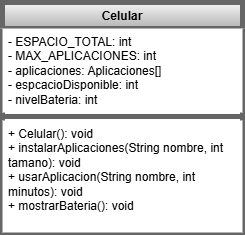

The diagram above was exported from draw.io. Its source (the exported page's mxGraphModel, read from the mxfile embedded in the PNG):
<mxGraphModel dx="1044" dy="626" grid="1" gridSize="10" guides="1" tooltips="1" connect="1" arrows="1" fold="1" page="1" pageScale="1" pageWidth="827" pageHeight="1169" math="0" shadow="0">
  <root>
    <mxCell id="WIyWlLk6GJQsqaUBKTNV-0" />
    <mxCell id="WIyWlLk6GJQsqaUBKTNV-1" parent="WIyWlLk6GJQsqaUBKTNV-0" />
    <mxCell id="SFUN9ZvQYow5BBTVMRp2-11" value="&lt;font style=&quot;color: rgb(0, 0, 0);&quot;&gt;Celular&lt;/font&gt;" style="swimlane;fontStyle=1;align=center;verticalAlign=top;childLayout=stackLayout;horizontal=1;startSize=26;horizontalStack=0;resizeParent=1;resizeParentMax=0;resizeLast=0;collapsible=1;marginBottom=0;whiteSpace=wrap;html=1;fillColor=#f5f5f5;strokeColor=#666666;strokeWidth=5;gradientColor=#b3b3b3;" vertex="1" parent="WIyWlLk6GJQsqaUBKTNV-1">
      <mxGeometry x="50" y="30" width="240" height="230" as="geometry" />
    </mxCell>
    <mxCell id="SFUN9ZvQYow5BBTVMRp2-12" value="- ESPACIO_TOTAL: int&lt;div&gt;- MAX_APLICACIONES: int&lt;/div&gt;&lt;div&gt;- aplicaciones: Aplicaciones[]&lt;/div&gt;&lt;div&gt;- espcacioDisponible: int&lt;/div&gt;&lt;div&gt;- nivelBateria: int&lt;/div&gt;" style="text;strokeColor=none;fillColor=#FFFFFF;align=left;verticalAlign=top;spacingLeft=4;spacingRight=4;overflow=hidden;rotatable=0;points=[[0,0.5],[1,0.5]];portConstraint=eastwest;whiteSpace=wrap;html=1;" vertex="1" parent="SFUN9ZvQYow5BBTVMRp2-11">
      <mxGeometry y="26" width="240" height="84" as="geometry" />
    </mxCell>
    <mxCell id="SFUN9ZvQYow5BBTVMRp2-13" value="" style="line;strokeWidth=5;fillColor=none;align=left;verticalAlign=middle;spacingTop=-1;spacingLeft=3;spacingRight=3;rotatable=0;labelPosition=right;points=[];portConstraint=eastwest;strokeColor=inherit;" vertex="1" parent="SFUN9ZvQYow5BBTVMRp2-11">
      <mxGeometry y="110" width="240" height="8" as="geometry" />
    </mxCell>
    <mxCell id="SFUN9ZvQYow5BBTVMRp2-14" value="+ Celular(): void&lt;div&gt;+ instalarAplicaciones(String nombre, int tamano): void&lt;/div&gt;&lt;div&gt;+ usarAplicacion(String nombre, int minutos): void&lt;/div&gt;&lt;div&gt;+ mostrarBateria(): void&lt;/div&gt;" style="text;strokeColor=none;fillColor=#FFFFFF;align=left;verticalAlign=top;spacingLeft=4;spacingRight=4;overflow=hidden;rotatable=0;points=[[0,0.5],[1,0.5]];portConstraint=eastwest;whiteSpace=wrap;html=1;" vertex="1" parent="SFUN9ZvQYow5BBTVMRp2-11">
      <mxGeometry y="118" width="240" height="112" as="geometry" />
    </mxCell>
  </root>
</mxGraphModel>